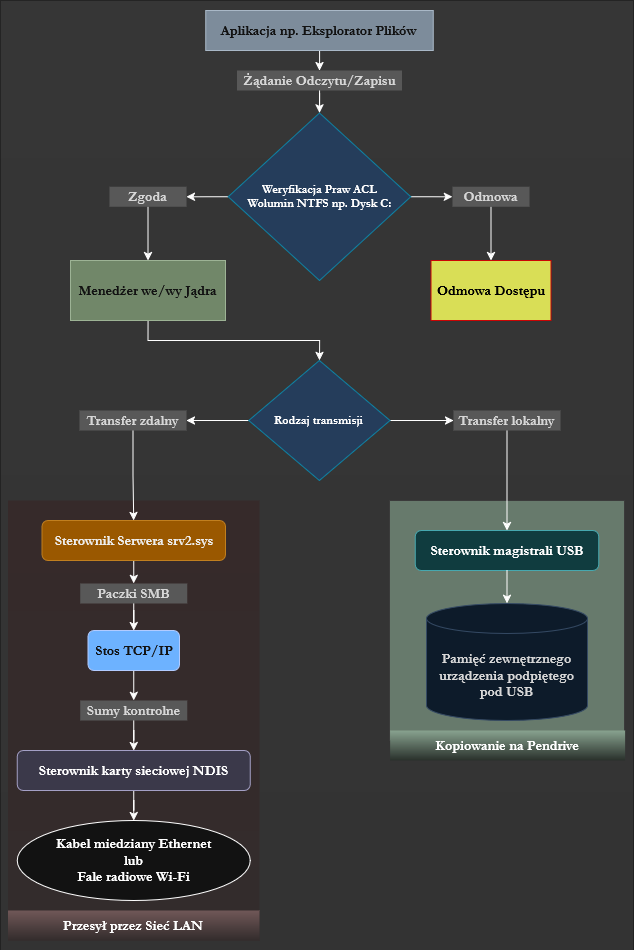

The diagram above was exported from draw.io. Its source (the exported page's mxGraphModel, read from the mxfile embedded in the PNG):
<mxGraphModel dx="2571" dy="1416" grid="1" gridSize="10" guides="1" tooltips="1" connect="1" arrows="1" fold="1" page="1" pageScale="1" pageWidth="827" pageHeight="1169" math="0" shadow="0">
  <root>
    <mxCell id="0" />
    <mxCell id="1" parent="0" />
    <mxCell id="2" parent="1" style="rounded=0;whiteSpace=wrap;html=1;fillColor=light-dark(#FFFFFF,#363636);gradientColor=light-dark(#000000,#333333);gradientDirection=south;strokeColor=none;fontFamily=Garamond;fontSize=14;fontColor=light-dark(#000000,#D6D6D6);fontStyle=1" value="" vertex="1">
      <mxGeometry height="950" width="633" x="491" y="2320" as="geometry" />
    </mxCell>
    <mxCell id="3" parent="1" style="rounded=0;whiteSpace=wrap;html=1;fillColor=light-dark(#FFFFFF,#362A2A);gradientColor=light-dark(#000000,#332C2C);gradientDirection=south;strokeColor=none;fontFamily=Garamond;fontSize=14;fontColor=light-dark(#000000,#D6D6D6);fontStyle=1" value="" vertex="1">
      <mxGeometry height="440" width="251.5" x="498.5" y="2820" as="geometry" />
    </mxCell>
    <mxCell id="4" parent="1" style="rounded=0;whiteSpace=wrap;html=1;fillColor=light-dark(#474949,#677A6C);strokeColor=light-dark(#000000,#3B3B3B);fontColor=light-dark(#000000,#D6D6D6);fontFamily=Garamond;fontSize=14;fontStyle=1" value="" vertex="1">
      <mxGeometry height="240" width="235" x="880" y="2820" as="geometry" />
    </mxCell>
    <mxCell id="5" edge="1" parent="1" source="6" style="edgeStyle=orthogonalEdgeStyle;rounded=0;orthogonalLoop=1;jettySize=auto;html=1;entryX=0.5;entryY=0;entryDx=0;entryDy=0;" target="14">
      <mxGeometry relative="1" as="geometry" />
    </mxCell>
    <mxCell id="6" parent="1" style="rounded=0;whiteSpace=wrap;html=1;fillColor=#647687;strokeColor=#314354;fontColor=#ffffff;fontFamily=Garamond;fontSize=14;fontStyle=1" value="Aplikacja np. Eksplorator Plików" vertex="1">
      <mxGeometry height="40" width="227.49" x="696.26" y="2330" as="geometry" />
    </mxCell>
    <mxCell id="7" edge="1" parent="1" source="9" style="edgeStyle=orthogonalEdgeStyle;rounded=0;orthogonalLoop=1;jettySize=auto;html=1;entryX=0;entryY=0.5;entryDx=0;entryDy=0;" target="16">
      <mxGeometry relative="1" as="geometry" />
    </mxCell>
    <mxCell id="8" edge="1" parent="1" source="9" style="edgeStyle=orthogonalEdgeStyle;rounded=0;orthogonalLoop=1;jettySize=auto;html=1;entryX=1;entryY=0.5;entryDx=0;entryDy=0;" target="18">
      <mxGeometry relative="1" as="geometry" />
    </mxCell>
    <mxCell id="9" parent="1" style="rhombus;whiteSpace=wrap;html=1;strokeColor=light-dark(#000000,#0D82A4);fillColor=light-dark(#FFFFFF,#253D5B);fontFamily=Garamond;fontStyle=1" value="Weryfikacja Praw ACL&lt;br&gt;Wolumin NTFS np. Dysk C:" vertex="1">
      <mxGeometry height="167.5" width="182.5" x="718.75" y="2432.5" as="geometry" />
    </mxCell>
    <mxCell id="10" parent="1" style="rounded=0;whiteSpace=wrap;html=1;fillColor=light-dark(#FFFFFF,#D9DE56);strokeColor=light-dark(#000000,#CB0404);fontColor=light-dark(#000000,#000000);fontFamily=Garamond;fontSize=14;fontStyle=1" value="Odmowa Dostępu" vertex="1">
      <mxGeometry height="60" width="120" x="921.5" y="2580" as="geometry" />
    </mxCell>
    <mxCell id="11" edge="1" parent="1" source="12" style="edgeStyle=orthogonalEdgeStyle;rounded=0;orthogonalLoop=1;jettySize=auto;html=1;entryX=0.5;entryY=0;entryDx=0;entryDy=0;exitX=0.5;exitY=1;exitDx=0;exitDy=0;" target="21">
      <mxGeometry relative="1" as="geometry" />
    </mxCell>
    <mxCell id="12" parent="1" style="rounded=0;whiteSpace=wrap;html=1;fillColor=#6d8764;strokeColor=#3A5431;fontColor=#ffffff;fontFamily=Garamond;fontSize=14;fontStyle=1" value="Menedżer we/wy Jądra" vertex="1">
      <mxGeometry height="60" width="154.99" x="561.01" y="2580" as="geometry" />
    </mxCell>
    <mxCell id="13" edge="1" parent="1" source="14" style="edgeStyle=orthogonalEdgeStyle;rounded=0;orthogonalLoop=1;jettySize=auto;html=1;entryX=0.5;entryY=0;entryDx=0;entryDy=0;" target="9">
      <mxGeometry relative="1" as="geometry" />
    </mxCell>
    <mxCell id="14" parent="1" style="rounded=0;whiteSpace=wrap;html=1;strokeColor=none;fillColor=light-dark(#FFFFFF,#585858);fontColor=light-dark(#000000,#D6D6D6);fontFamily=Garamond;fontSize=14;fontStyle=1" value="Żądanie Odczytu/Zapisu" vertex="1">
      <mxGeometry height="20" width="165" x="727.5" y="2390" as="geometry" />
    </mxCell>
    <mxCell id="15" edge="1" parent="1" source="16" style="edgeStyle=orthogonalEdgeStyle;rounded=0;orthogonalLoop=1;jettySize=auto;html=1;entryX=0.5;entryY=0;entryDx=0;entryDy=0;" target="10">
      <mxGeometry relative="1" as="geometry" />
    </mxCell>
    <mxCell id="16" parent="1" style="rounded=0;whiteSpace=wrap;html=1;strokeColor=none;fillColor=light-dark(#FFFFFF,#585858);fontColor=light-dark(#000000,#D6D6D6);fontFamily=Garamond;fontSize=14;fontStyle=1" value="Odmowa" vertex="1">
      <mxGeometry height="20" width="77" x="943" y="2506.25" as="geometry" />
    </mxCell>
    <mxCell id="17" edge="1" parent="1" source="18" style="edgeStyle=orthogonalEdgeStyle;rounded=0;orthogonalLoop=1;jettySize=auto;html=1;entryX=0.5;entryY=0;entryDx=0;entryDy=0;" target="12">
      <mxGeometry relative="1" as="geometry" />
    </mxCell>
    <mxCell id="18" parent="1" style="rounded=0;whiteSpace=wrap;html=1;strokeColor=none;fillColor=light-dark(#FFFFFF,#585858);fontColor=light-dark(#000000,#D6D6D6);fontFamily=Garamond;fontSize=14;fontStyle=1" value="Zgoda" vertex="1">
      <mxGeometry height="20" width="77" x="600" y="2506.25" as="geometry" />
    </mxCell>
    <mxCell id="19" edge="1" parent="1" source="21" style="edgeStyle=orthogonalEdgeStyle;rounded=0;orthogonalLoop=1;jettySize=auto;html=1;entryX=0;entryY=0.5;entryDx=0;entryDy=0;" target="23">
      <mxGeometry relative="1" as="geometry" />
    </mxCell>
    <mxCell id="20" edge="1" parent="1" source="21" style="edgeStyle=orthogonalEdgeStyle;rounded=0;orthogonalLoop=1;jettySize=auto;html=1;entryX=1;entryY=0.5;entryDx=0;entryDy=0;" target="25">
      <mxGeometry relative="1" as="geometry" />
    </mxCell>
    <mxCell id="21" parent="1" style="rhombus;whiteSpace=wrap;html=1;strokeColor=light-dark(#000000,#0D82A4);fillColor=light-dark(#FFFFFF,#253D5B);fontFamily=Garamond;fontStyle=1" value="Rodzaj transmisji" vertex="1">
      <mxGeometry height="120" width="141.25" x="739.37" y="2680" as="geometry" />
    </mxCell>
    <mxCell id="22" edge="1" parent="1" source="23" style="edgeStyle=orthogonalEdgeStyle;rounded=0;orthogonalLoop=1;jettySize=auto;html=1;entryX=0.5;entryY=0;entryDx=0;entryDy=0;" target="29">
      <mxGeometry relative="1" as="geometry" />
    </mxCell>
    <mxCell id="23" parent="1" style="rounded=0;whiteSpace=wrap;html=1;strokeColor=none;fillColor=light-dark(#FFFFFF,#585858);fontColor=light-dark(#000000,#D6D6D6);fontFamily=Garamond;fontSize=14;fontStyle=1" value="Transfer lokalny" vertex="1">
      <mxGeometry height="20" width="107" x="944" y="2730" as="geometry" />
    </mxCell>
    <mxCell id="24" edge="1" parent="1" source="25" style="edgeStyle=orthogonalEdgeStyle;rounded=0;orthogonalLoop=1;jettySize=auto;html=1;entryX=0.5;entryY=0;entryDx=0;entryDy=0;" target="28">
      <mxGeometry relative="1" as="geometry" />
    </mxCell>
    <mxCell id="25" parent="1" style="rounded=0;whiteSpace=wrap;html=1;strokeColor=none;fillColor=light-dark(#FFFFFF,#585858);fontColor=light-dark(#000000,#D6D6D6);fontFamily=Garamond;fontSize=14;fontStyle=1" value="Transfer zdalny" vertex="1">
      <mxGeometry height="20" width="107" x="570" y="2730" as="geometry" />
    </mxCell>
    <mxCell id="26" parent="1" style="shape=cylinder3;whiteSpace=wrap;html=1;boundedLbl=1;backgroundOutline=1;size=15;fillColor=light-dark(#FFFFFF,#0D1B2A);strokeColor=light-dark(#000000,#344963);fontColor=light-dark(#000000,#D6D6D6);fontFamily=Garamond;fontSize=14;fontStyle=1" value="Pamięć zewnętrznego urządzenia podpiętego pod USB" vertex="1">
      <mxGeometry height="117" width="161" x="917" y="2923" as="geometry" />
    </mxCell>
    <mxCell id="27" edge="1" parent="1" source="28" style="edgeStyle=orthogonalEdgeStyle;rounded=0;orthogonalLoop=1;jettySize=auto;html=1;entryX=0.5;entryY=0;entryDx=0;entryDy=0;" target="35">
      <mxGeometry relative="1" as="geometry" />
    </mxCell>
    <mxCell id="28" parent="1" style="rounded=1;whiteSpace=wrap;html=1;fontFamily=Garamond;fontStyle=1;fontSize=14;fillColor=#f0a30a;strokeColor=#BD7000;strokeWidth=1;fontColor=#000000;" value="Sterownik Serwera srv2.sys" vertex="1">
      <mxGeometry height="40" width="183.5" x="532.5" y="2840" as="geometry" />
    </mxCell>
    <mxCell id="29" parent="1" style="rounded=1;whiteSpace=wrap;html=1;fontFamily=Garamond;fontStyle=1;fontSize=14;fillColor=#b0e3e6;strokeColor=#0e8088;strokeWidth=1;" value="Sterownik magistrali USB" vertex="1">
      <mxGeometry height="40" width="183.5" x="905.75" y="2850" as="geometry" />
    </mxCell>
    <mxCell id="30" edge="1" parent="1" source="31" style="edgeStyle=orthogonalEdgeStyle;rounded=0;orthogonalLoop=1;jettySize=auto;html=1;entryX=0.5;entryY=0;entryDx=0;entryDy=0;" target="38">
      <mxGeometry relative="1" as="geometry" />
    </mxCell>
    <mxCell id="31" parent="1" style="rounded=1;whiteSpace=wrap;html=1;fontFamily=Garamond;fontStyle=1;fontSize=14;fillColor=#d0cee2;strokeColor=#56517e;strokeWidth=1;" value="Sterownik karty sieciowej NDIS" vertex="1">
      <mxGeometry height="40" width="233" x="507.75" y="3070" as="geometry" />
    </mxCell>
    <mxCell id="32" edge="1" parent="1" source="33" style="edgeStyle=orthogonalEdgeStyle;rounded=0;orthogonalLoop=1;jettySize=auto;html=1;entryX=0.5;entryY=0;entryDx=0;entryDy=0;" target="37">
      <mxGeometry relative="1" as="geometry" />
    </mxCell>
    <mxCell id="33" parent="1" style="rounded=1;whiteSpace=wrap;html=1;fontFamily=Garamond;fontStyle=1;fontSize=14;fillColor=#0050ef;strokeColor=#001DBC;strokeWidth=1;fontColor=#ffffff;" value="Stos TCP/IP" vertex="1">
      <mxGeometry height="40" width="91.5" x="578.5" y="2950" as="geometry" />
    </mxCell>
    <mxCell id="34" edge="1" parent="1" source="35" style="edgeStyle=orthogonalEdgeStyle;rounded=0;orthogonalLoop=1;jettySize=auto;html=1;entryX=0.5;entryY=0;entryDx=0;entryDy=0;" target="33">
      <mxGeometry relative="1" as="geometry" />
    </mxCell>
    <mxCell id="35" parent="1" style="rounded=0;whiteSpace=wrap;html=1;strokeColor=none;fillColor=light-dark(#FFFFFF,#585858);fontColor=light-dark(#000000,#D6D6D6);fontFamily=Garamond;fontSize=14;fontStyle=1" value="Paczki SMB" vertex="1">
      <mxGeometry height="20" width="107" x="570.75" y="2903" as="geometry" />
    </mxCell>
    <mxCell id="36" edge="1" parent="1" source="37" style="edgeStyle=orthogonalEdgeStyle;rounded=0;orthogonalLoop=1;jettySize=auto;html=1;entryX=0.5;entryY=0;entryDx=0;entryDy=0;" target="31">
      <mxGeometry relative="1" as="geometry" />
    </mxCell>
    <mxCell id="37" parent="1" style="rounded=0;whiteSpace=wrap;html=1;strokeColor=none;fillColor=light-dark(#FFFFFF,#585858);fontColor=light-dark(#000000,#D6D6D6);fontFamily=Garamond;fontSize=14;fontStyle=1" value="Sumy kontrolne" vertex="1">
      <mxGeometry height="20" width="107" x="570.75" y="3020" as="geometry" />
    </mxCell>
    <mxCell id="38" parent="1" style="ellipse;whiteSpace=wrap;html=1;fontSize=14;fontFamily=Garamond;fontStyle=1" value="&lt;div&gt;Kabel miedziany Ethernet&lt;/div&gt;&lt;div&gt;lub&lt;/div&gt;&lt;div&gt;Fale radiowe Wi-Fi&lt;/div&gt;" vertex="1">
      <mxGeometry height="80" width="233" x="507.75" y="3140" as="geometry" />
    </mxCell>
    <mxCell id="39" edge="1" parent="1" source="29" style="edgeStyle=orthogonalEdgeStyle;rounded=0;orthogonalLoop=1;jettySize=auto;html=1;entryX=0.5;entryY=0;entryDx=0;entryDy=0;entryPerimeter=0;" target="26">
      <mxGeometry relative="1" as="geometry" />
    </mxCell>
    <mxCell id="40" parent="1" style="rounded=0;whiteSpace=wrap;html=1;fillColor=light-dark(#FFFFFF,#705858);gradientColor=light-dark(#000000,#332C2C);gradientDirection=south;strokeColor=none;fontFamily=Garamond;fontSize=14;fontColor=light-dark(#000000,#D6D6D6);fontStyle=1" value="" vertex="1">
      <mxGeometry height="30" width="251.5" x="498.5" y="3230" as="geometry" />
    </mxCell>
    <mxCell id="41" parent="1" style="text;html=1;whiteSpace=wrap;strokeColor=none;fillColor=none;align=center;verticalAlign=middle;rounded=0;fontSize=14;fontFamily=Garamond;fontStyle=1" value="Przesył przez Sieć LAN" vertex="1">
      <mxGeometry height="30" width="180" x="534.25" y="3230" as="geometry" />
    </mxCell>
    <mxCell id="42" parent="1" style="rounded=0;whiteSpace=wrap;html=1;fillColor=light-dark(#FFFFFF,#89A390);gradientColor=light-dark(#000000,#29302B);gradientDirection=south;strokeColor=none;fontFamily=Garamond;fontSize=14;fontColor=light-dark(#000000,#D6D6D6);fontStyle=1" value="" vertex="1">
      <mxGeometry height="30" width="235" x="880.62" y="3050" as="geometry" />
    </mxCell>
    <mxCell id="43" parent="1" style="text;html=1;whiteSpace=wrap;strokeColor=none;fillColor=none;align=center;verticalAlign=middle;rounded=0;fontSize=14;fontFamily=Garamond;fontStyle=1" value="Kopiowanie na Pendrive" vertex="1">
      <mxGeometry height="30" width="180" x="908.12" y="3050" as="geometry" />
    </mxCell>
  </root>
</mxGraphModel>